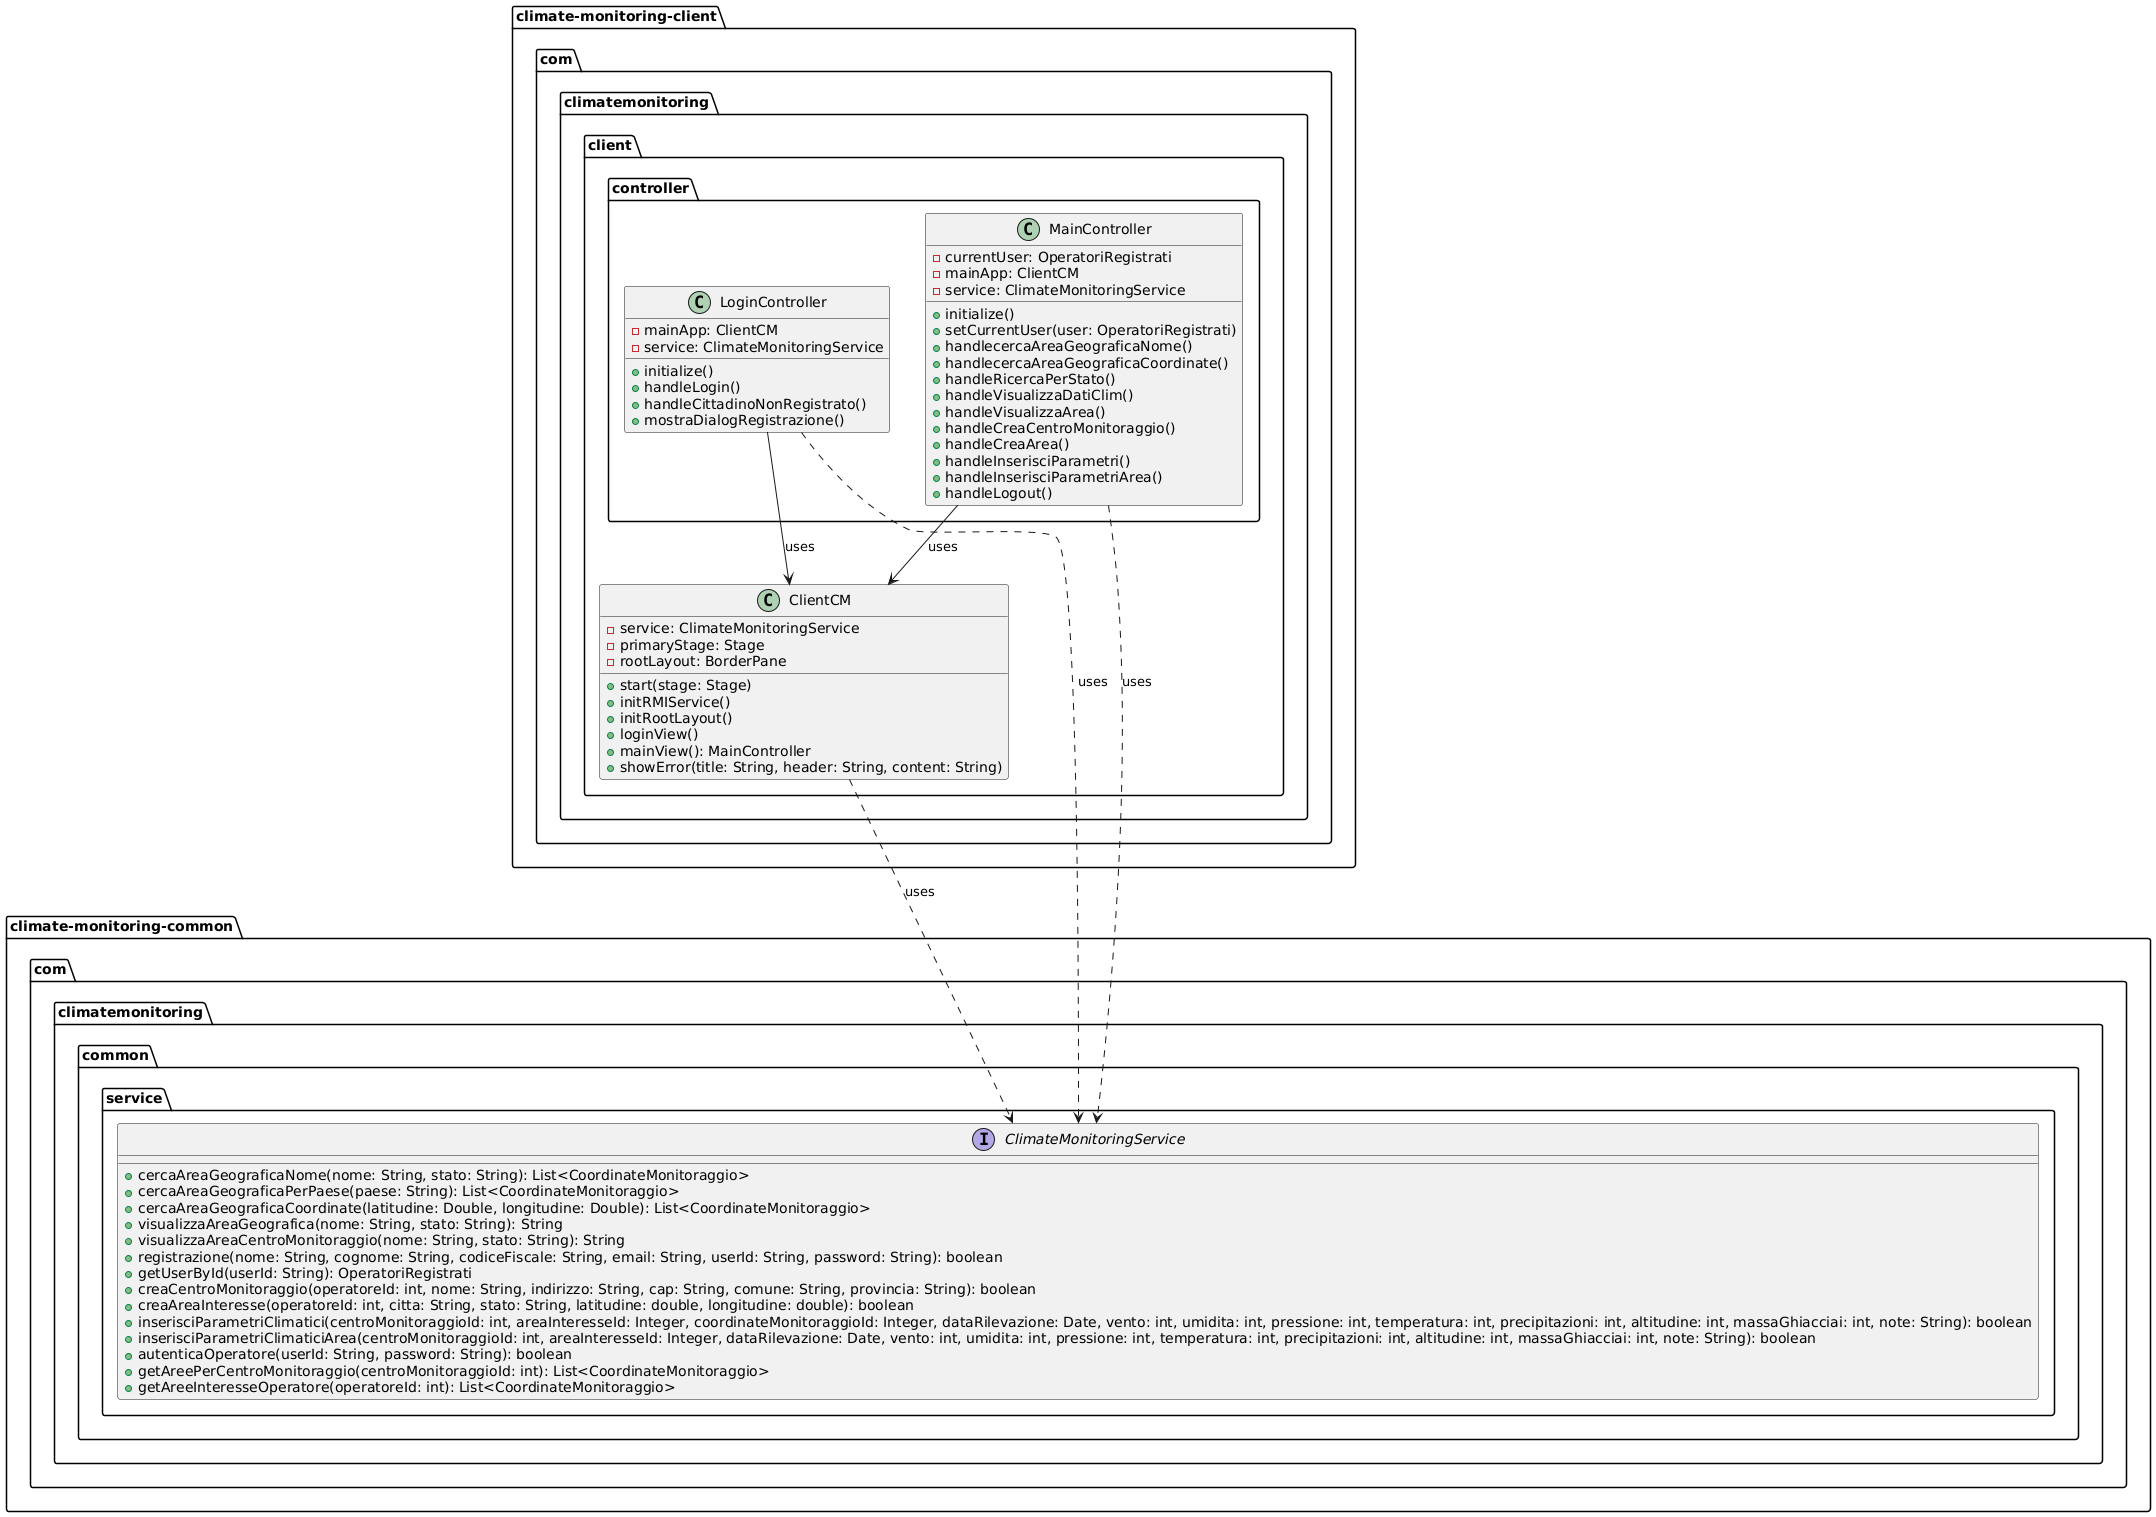

The diagram above was rendered by PlantUML. Its source (embedded in the PNG):
@startuml
package "climate-monitoring-client" {
    package "com.climatemonitoring.client" {
        class ClientCM {
            - service: ClimateMonitoringService
            - primaryStage: Stage
            - rootLayout: BorderPane
            + start(stage: Stage)
            + initRMIService()
            + initRootLayout()
            + loginView()
            + mainView(): MainController
            + showError(title: String, header: String, content: String)
        }
        package "controller" {
            class LoginController {
                - mainApp: ClientCM
                - service: ClimateMonitoringService
                + initialize()
                + handleLogin()
                + handleCittadinoNonRegistrato()
                + mostraDialogRegistrazione()
            }
            class MainController {
                - currentUser: OperatoriRegistrati
                - mainApp: ClientCM
                - service: ClimateMonitoringService
                + initialize()
                + setCurrentUser(user: OperatoriRegistrati)
                + handlecercaAreaGeograficaNome()
                + handlecercaAreaGeograficaCoordinate()
                + handleRicercaPerStato()
                + handleVisualizzaDatiClim()
                + handleVisualizzaArea()
                + handleCreaCentroMonitoraggio()
                + handleCreaArea()
                + handleInserisciParametri()
                + handleInserisciParametriArea()
                + handleLogout()
            }
        }
    }
}
package "climate-monitoring-common" {
    package "com.climatemonitoring.common.service" {
        interface ClimateMonitoringService {
            + cercaAreaGeograficaNome(nome: String, stato: String): List<CoordinateMonitoraggio>
            + cercaAreaGeograficaPerPaese(paese: String): List<CoordinateMonitoraggio>
            + cercaAreaGeograficaCoordinate(latitudine: Double, longitudine: Double): List<CoordinateMonitoraggio>
            + visualizzaAreaGeografica(nome: String, stato: String): String
            + visualizzaAreaCentroMonitoraggio(nome: String, stato: String): String
            + registrazione(nome: String, cognome: String, codiceFiscale: String, email: String, userId: String, password: String): boolean
            + getUserById(userId: String): OperatoriRegistrati
            + creaCentroMonitoraggio(operatoreId: int, nome: String, indirizzo: String, cap: String, comune: String, provincia: String): boolean
            + creaAreaInteresse(operatoreId: int, citta: String, stato: String, latitudine: double, longitudine: double): boolean
            + inserisciParametriClimatici(centroMonitoraggioId: int, areaInteresseId: Integer, coordinateMonitoraggioId: Integer, dataRilevazione: Date, vento: int, umidita: int, pressione: int, temperatura: int, precipitazioni: int, altitudine: int, massaGhiacciai: int, note: String): boolean
            + inserisciParametriClimaticiArea(centroMonitoraggioId: int, areaInteresseId: Integer, dataRilevazione: Date, vento: int, umidita: int, pressione: int, temperatura: int, precipitazioni: int, altitudine: int, massaGhiacciai: int, note: String): boolean
            + autenticaOperatore(userId: String, password: String): boolean
            + getAreePerCentroMonitoraggio(centroMonitoraggioId: int): List<CoordinateMonitoraggio>
            + getAreeInteresseOperatore(operatoreId: int): List<CoordinateMonitoraggio>
        }
    }
}

' Relationships
ClientCM ..> ClimateMonitoringService : uses
LoginController --> ClientCM : uses
LoginController ..> ClimateMonitoringService : uses
MainController --> ClientCM : uses
MainController ..> ClimateMonitoringService : uses
@enduml